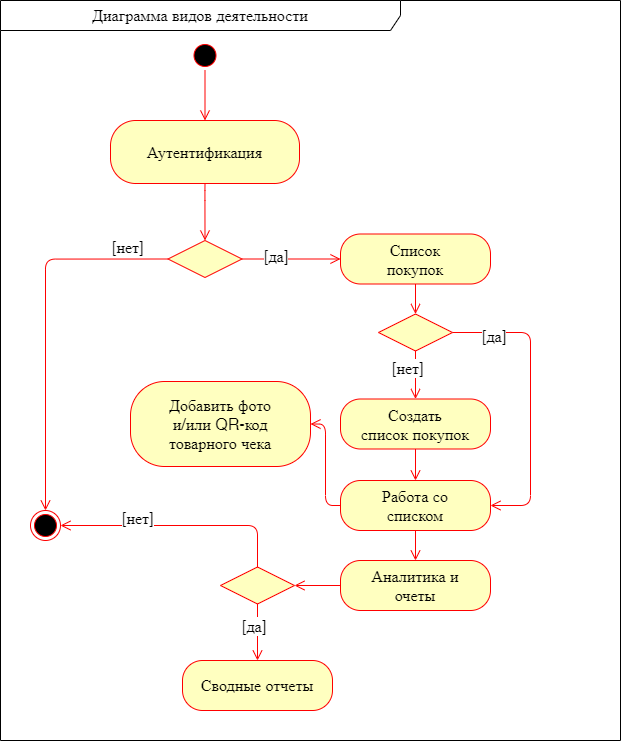

The diagram above was exported from draw.io. Its source (the exported page's mxGraphModel, read from the mxfile embedded in the PNG):
<mxGraphModel dx="1464" dy="1947" grid="1" gridSize="10" guides="1" tooltips="1" connect="1" arrows="1" fold="1" page="1" pageScale="1" pageWidth="1169" pageHeight="826" background="none" math="0" shadow="0">
  <root>
    <mxCell id="0" />
    <mxCell id="1" parent="0" />
    <mxCell id="31887JfQ04T_51z_vyh9-67" value="&lt;font style=&quot;font-size: 16px&quot;&gt;Диаграмма видов деятельности&lt;/font&gt;" style="shape=umlFrame;whiteSpace=wrap;html=1;width=400;height=30;fontSize=15;" parent="1" vertex="1">
      <mxGeometry x="10" y="-790" width="620" height="740" as="geometry" />
    </mxCell>
    <mxCell id="UJZAYx7YA-PhiULz38xz-1" value="" style="ellipse;html=1;shape=startState;fillColor=#000000;strokeColor=#ff0000;" parent="1" vertex="1">
      <mxGeometry x="199.5" y="-750" width="30" height="30" as="geometry" />
    </mxCell>
    <mxCell id="UJZAYx7YA-PhiULz38xz-2" value="" style="edgeStyle=orthogonalEdgeStyle;html=1;verticalAlign=bottom;endArrow=open;endSize=8;strokeColor=#ff0000;entryX=0.5;entryY=0;entryDx=0;entryDy=0;exitX=0.5;exitY=1;exitDx=0;exitDy=0;" parent="1" source="UJZAYx7YA-PhiULz38xz-1" target="UJZAYx7YA-PhiULz38xz-6" edge="1">
      <mxGeometry relative="1" as="geometry">
        <mxPoint x="172" y="-740" as="targetPoint" />
        <mxPoint x="142" y="-840" as="sourcePoint" />
      </mxGeometry>
    </mxCell>
    <mxCell id="UJZAYx7YA-PhiULz38xz-3" value="" style="ellipse;html=1;shape=endState;fillColor=#000000;strokeColor=#ff0000;" parent="1" vertex="1">
      <mxGeometry x="40" y="-280" width="30" height="30" as="geometry" />
    </mxCell>
    <mxCell id="UJZAYx7YA-PhiULz38xz-6" value="Аутентификация" style="rounded=1;whiteSpace=wrap;html=1;arcSize=40;fontColor=#000000;fillColor=#ffffc0;strokeColor=#ff0000;fontSize=16;" parent="1" vertex="1">
      <mxGeometry x="120" y="-670" width="189" height="63" as="geometry" />
    </mxCell>
    <mxCell id="UJZAYx7YA-PhiULz38xz-7" value="" style="edgeStyle=orthogonalEdgeStyle;html=1;verticalAlign=bottom;endArrow=open;endSize=8;strokeColor=#ff0000;entryX=0.5;entryY=0;entryDx=0;entryDy=0;exitX=0.5;exitY=1;exitDx=0;exitDy=0;" parent="1" source="UJZAYx7YA-PhiULz38xz-6" target="UJZAYx7YA-PhiULz38xz-16" edge="1">
      <mxGeometry relative="1" as="geometry">
        <mxPoint x="17.5" y="-531" as="targetPoint" />
        <mxPoint x="214.5" y="-600" as="sourcePoint" />
        <Array as="points">
          <mxPoint x="214.5" y="-600" />
          <mxPoint x="214.5" y="-600" />
        </Array>
      </mxGeometry>
    </mxCell>
    <mxCell id="UJZAYx7YA-PhiULz38xz-16" value="" style="rhombus;whiteSpace=wrap;html=1;fillColor=#ffffc0;strokeColor=#ff0000;fontSize=16;" parent="1" vertex="1">
      <mxGeometry x="177.5" y="-550" width="74" height="37" as="geometry" />
    </mxCell>
    <mxCell id="UJZAYx7YA-PhiULz38xz-18" value="[да]" style="edgeStyle=orthogonalEdgeStyle;html=1;align=left;verticalAlign=top;endArrow=open;endSize=8;fontSize=16;exitX=1;exitY=0.5;exitDx=0;exitDy=0;entryX=0;entryY=0.5;entryDx=0;entryDy=0;strokeColor=#FF0000;" parent="1" source="UJZAYx7YA-PhiULz38xz-16" target="PJU9LtuLGtaSytMYMzin-3" edge="1">
      <mxGeometry x="-0.5826" y="19" relative="1" as="geometry">
        <mxPoint x="420" y="-490" as="targetPoint" />
        <mxPoint x="750" y="-320" as="sourcePoint" />
        <mxPoint as="offset" />
      </mxGeometry>
    </mxCell>
    <mxCell id="UJZAYx7YA-PhiULz38xz-32" value="[нет]" style="edgeStyle=orthogonalEdgeStyle;html=1;align=left;verticalAlign=bottom;endArrow=open;endSize=8;fontSize=16;exitX=0;exitY=0.5;exitDx=0;exitDy=0;strokeColor=#FF0000;entryX=0.5;entryY=0;entryDx=0;entryDy=0;" parent="1" source="UJZAYx7YA-PhiULz38xz-16" target="UJZAYx7YA-PhiULz38xz-3" edge="1">
      <mxGeometry x="-0.6925" relative="1" as="geometry">
        <mxPoint x="50" y="-320" as="targetPoint" />
        <mxPoint x="190" y="-170" as="sourcePoint" />
        <mxPoint as="offset" />
      </mxGeometry>
    </mxCell>
    <mxCell id="PJU9LtuLGtaSytMYMzin-3" value="Список&lt;br&gt;покупок" style="rounded=1;whiteSpace=wrap;html=1;arcSize=40;fontColor=#000000;fillColor=#ffffc0;strokeColor=#ff0000;fontSize=16;" vertex="1" parent="1">
      <mxGeometry x="350" y="-556.5" width="150" height="50" as="geometry" />
    </mxCell>
    <mxCell id="PJU9LtuLGtaSytMYMzin-5" value="" style="rhombus;whiteSpace=wrap;html=1;fillColor=#ffffc0;strokeColor=#ff0000;fontSize=16;" vertex="1" parent="1">
      <mxGeometry x="388" y="-476.5" width="74" height="37" as="geometry" />
    </mxCell>
    <mxCell id="PJU9LtuLGtaSytMYMzin-6" value="" style="edgeStyle=orthogonalEdgeStyle;html=1;verticalAlign=bottom;endArrow=open;endSize=8;strokeColor=#ff0000;entryX=0.5;entryY=0;entryDx=0;entryDy=0;exitX=0.5;exitY=1;exitDx=0;exitDy=0;" edge="1" parent="1" source="PJU9LtuLGtaSytMYMzin-3" target="PJU9LtuLGtaSytMYMzin-5">
      <mxGeometry relative="1" as="geometry">
        <mxPoint x="424.16999999999996" y="-391.5" as="targetPoint" />
        <mxPoint x="424.16999999999996" y="-448.5" as="sourcePoint" />
        <Array as="points" />
      </mxGeometry>
    </mxCell>
    <mxCell id="PJU9LtuLGtaSytMYMzin-7" value="[да]" style="edgeStyle=orthogonalEdgeStyle;html=1;align=left;verticalAlign=top;endArrow=open;endSize=8;fontSize=16;exitX=1;exitY=0.5;exitDx=0;exitDy=0;strokeColor=#FF0000;entryX=1;entryY=0.5;entryDx=0;entryDy=0;" edge="1" parent="1" source="PJU9LtuLGtaSytMYMzin-5" target="PJU9LtuLGtaSytMYMzin-11">
      <mxGeometry x="-0.8076" y="12" relative="1" as="geometry">
        <mxPoint x="200" y="-230" as="targetPoint" />
        <mxPoint x="500.0000000000002" y="-650" as="sourcePoint" />
        <mxPoint x="-1" as="offset" />
        <Array as="points">
          <mxPoint x="540" y="-458" />
          <mxPoint x="540" y="-285" />
        </Array>
      </mxGeometry>
    </mxCell>
    <mxCell id="PJU9LtuLGtaSytMYMzin-9" value="[нет]" style="edgeStyle=orthogonalEdgeStyle;html=1;align=left;verticalAlign=bottom;endArrow=open;endSize=8;fontSize=16;exitX=0.5;exitY=1;exitDx=0;exitDy=0;strokeColor=#FF0000;entryX=0.5;entryY=0;entryDx=0;entryDy=0;" edge="1" parent="1" source="PJU9LtuLGtaSytMYMzin-5" target="PJU9LtuLGtaSytMYMzin-10">
      <mxGeometry x="0.2292" y="-25" relative="1" as="geometry">
        <mxPoint x="510" y="-230" as="targetPoint" />
        <mxPoint x="650" y="-670" as="sourcePoint" />
        <mxPoint y="-1" as="offset" />
      </mxGeometry>
    </mxCell>
    <mxCell id="PJU9LtuLGtaSytMYMzin-10" value="Создать&lt;br&gt;список покупок" style="rounded=1;whiteSpace=wrap;html=1;arcSize=40;fontColor=#000000;fillColor=#ffffc0;strokeColor=#ff0000;fontSize=16;" vertex="1" parent="1">
      <mxGeometry x="350" y="-391.5" width="150" height="50" as="geometry" />
    </mxCell>
    <mxCell id="PJU9LtuLGtaSytMYMzin-11" value="Работа со&lt;br&gt;списком" style="rounded=1;whiteSpace=wrap;html=1;arcSize=40;fontColor=#000000;fillColor=#ffffc0;strokeColor=#ff0000;fontSize=16;" vertex="1" parent="1">
      <mxGeometry x="350" y="-310" width="150" height="50" as="geometry" />
    </mxCell>
    <mxCell id="PJU9LtuLGtaSytMYMzin-12" value="" style="edgeStyle=orthogonalEdgeStyle;html=1;align=left;verticalAlign=top;endArrow=open;endSize=8;fontSize=16;exitX=0.5;exitY=1;exitDx=0;exitDy=0;entryX=0.5;entryY=0;entryDx=0;entryDy=0;strokeColor=#FF0000;" edge="1" parent="1" source="PJU9LtuLGtaSytMYMzin-10" target="PJU9LtuLGtaSytMYMzin-11">
      <mxGeometry x="-0.5826" y="19" relative="1" as="geometry">
        <mxPoint x="618.5" y="-260.71" as="targetPoint" />
        <mxPoint x="520" y="-260.70999999999975" as="sourcePoint" />
        <mxPoint as="offset" />
      </mxGeometry>
    </mxCell>
    <mxCell id="PJU9LtuLGtaSytMYMzin-13" value="Добавить фото&lt;br&gt;и/или QR-код&lt;br&gt;товарного чека" style="rounded=1;whiteSpace=wrap;html=1;arcSize=40;fontColor=#000000;fillColor=#ffffc0;strokeColor=#ff0000;fontSize=16;" vertex="1" parent="1">
      <mxGeometry x="140" y="-409" width="180" height="85" as="geometry" />
    </mxCell>
    <mxCell id="PJU9LtuLGtaSytMYMzin-14" value="" style="edgeStyle=orthogonalEdgeStyle;html=1;align=left;verticalAlign=bottom;endArrow=open;endSize=8;fontSize=16;strokeColor=#FF0000;exitX=0;exitY=0.5;exitDx=0;exitDy=0;entryX=1;entryY=0.5;entryDx=0;entryDy=0;" edge="1" parent="1" source="PJU9LtuLGtaSytMYMzin-11" target="PJU9LtuLGtaSytMYMzin-13">
      <mxGeometry x="-0.8694" y="-20" relative="1" as="geometry">
        <mxPoint x="132" y="-128.5" as="targetPoint" />
        <mxPoint x="90" y="-310" as="sourcePoint" />
        <mxPoint as="offset" />
      </mxGeometry>
    </mxCell>
    <mxCell id="PJU9LtuLGtaSytMYMzin-15" value="Аналитика и&lt;br&gt;очеты" style="rounded=1;whiteSpace=wrap;html=1;arcSize=40;fontColor=#000000;fillColor=#ffffc0;strokeColor=#ff0000;fontSize=16;" vertex="1" parent="1">
      <mxGeometry x="350" y="-230" width="150" height="50" as="geometry" />
    </mxCell>
    <mxCell id="PJU9LtuLGtaSytMYMzin-16" value="" style="edgeStyle=orthogonalEdgeStyle;html=1;align=left;verticalAlign=top;endArrow=open;endSize=8;fontSize=16;exitX=0.5;exitY=1;exitDx=0;exitDy=0;entryX=0.5;entryY=0;entryDx=0;entryDy=0;strokeColor=#FF0000;" edge="1" parent="1" source="PJU9LtuLGtaSytMYMzin-11" target="PJU9LtuLGtaSytMYMzin-15">
      <mxGeometry x="-0.5826" y="19" relative="1" as="geometry">
        <mxPoint x="620" y="-148.5" as="targetPoint" />
        <mxPoint x="620" y="-180" as="sourcePoint" />
        <mxPoint as="offset" />
      </mxGeometry>
    </mxCell>
    <mxCell id="PJU9LtuLGtaSytMYMzin-17" value="" style="rhombus;whiteSpace=wrap;html=1;fillColor=#ffffc0;strokeColor=#ff0000;fontSize=16;" vertex="1" parent="1">
      <mxGeometry x="230" y="-223.5" width="74" height="37" as="geometry" />
    </mxCell>
    <mxCell id="PJU9LtuLGtaSytMYMzin-18" value="" style="edgeStyle=orthogonalEdgeStyle;html=1;align=left;verticalAlign=bottom;endArrow=open;endSize=8;fontSize=16;exitX=0;exitY=0.5;exitDx=0;exitDy=0;strokeColor=#FF0000;entryX=1;entryY=0.5;entryDx=0;entryDy=0;" edge="1" parent="1" source="PJU9LtuLGtaSytMYMzin-15" target="PJU9LtuLGtaSytMYMzin-17">
      <mxGeometry x="-1" y="180" relative="1" as="geometry">
        <mxPoint x="251.5" y="-98.5" as="targetPoint" />
        <mxPoint x="319" y="-179.99999999999977" as="sourcePoint" />
        <mxPoint x="173" y="-130" as="offset" />
      </mxGeometry>
    </mxCell>
    <mxCell id="PJU9LtuLGtaSytMYMzin-19" value="[да]" style="edgeStyle=orthogonalEdgeStyle;html=1;align=left;verticalAlign=top;endArrow=open;endSize=8;fontSize=16;exitX=0.5;exitY=1;exitDx=0;exitDy=0;strokeColor=#FF0000;entryX=0.5;entryY=0;entryDx=0;entryDy=0;" edge="1" parent="1" source="PJU9LtuLGtaSytMYMzin-17" target="PJU9LtuLGtaSytMYMzin-21">
      <mxGeometry x="-0.7699" y="-17" relative="1" as="geometry">
        <mxPoint x="267" y="-160" as="targetPoint" />
        <mxPoint x="280" y="-89.99999999999977" as="sourcePoint" />
        <mxPoint y="-1" as="offset" />
      </mxGeometry>
    </mxCell>
    <mxCell id="PJU9LtuLGtaSytMYMzin-20" value="[нет]" style="edgeStyle=orthogonalEdgeStyle;html=1;align=left;verticalAlign=bottom;endArrow=open;endSize=8;fontSize=16;exitX=0.5;exitY=0;exitDx=0;exitDy=0;strokeColor=#FF0000;entryX=1;entryY=0.5;entryDx=0;entryDy=0;" edge="1" parent="1" source="PJU9LtuLGtaSytMYMzin-17" target="UJZAYx7YA-PhiULz38xz-3">
      <mxGeometry x="0.4969" y="5" relative="1" as="geometry">
        <mxPoint x="130" y="-205" as="targetPoint" />
        <mxPoint x="127.5" y="-249.99999999999977" as="sourcePoint" />
        <mxPoint as="offset" />
      </mxGeometry>
    </mxCell>
    <mxCell id="PJU9LtuLGtaSytMYMzin-21" value="Сводные отчеты" style="rounded=1;whiteSpace=wrap;html=1;arcSize=40;fontColor=#000000;fillColor=#ffffc0;strokeColor=#ff0000;fontSize=16;" vertex="1" parent="1">
      <mxGeometry x="192" y="-130" width="150" height="50" as="geometry" />
    </mxCell>
  </root>
</mxGraphModel>